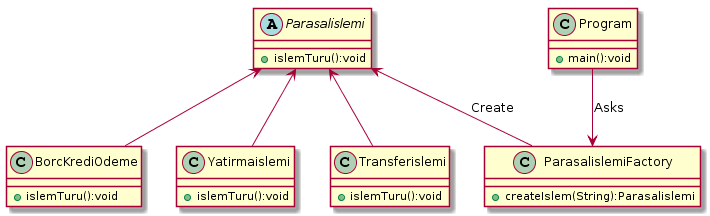

The diagram above was rendered by PlantUML. Its source (embedded in the PNG):
@startuml
abstract Parasalislemi{

+ islemTuru():void
}

class BorcKrediOdeme{ 
+ islemTuru():void
}
class Yatirmaislemi{
+ islemTuru():void
}

Class Transferislemi{ 
+ islemTuru():void
}


Class ParasalislemiFactory{
+ createIslem(String):Parasalislemi
}

Class Program{
+ main():void
}
Parasalislemi <-- BorcKrediOdeme
Parasalislemi <-- Transferislemi
Parasalislemi <-- Yatirmaislemi

Parasalislemi <-- ParasalislemiFactory : Create
Program --> ParasalislemiFactory : Asks
@enduml